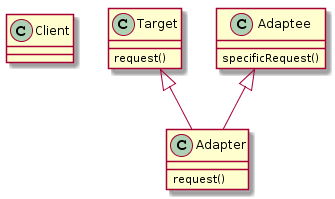

The diagram above was rendered by PlantUML. Its source (embedded in the PNG):
@startuml
class Client
{
}

class Adapter extends Target,Adaptee
{
  {method}request()
}

class Target
{
  {method}request()
}


class Adaptee
{
{method}specificRequest()
}
@enduml